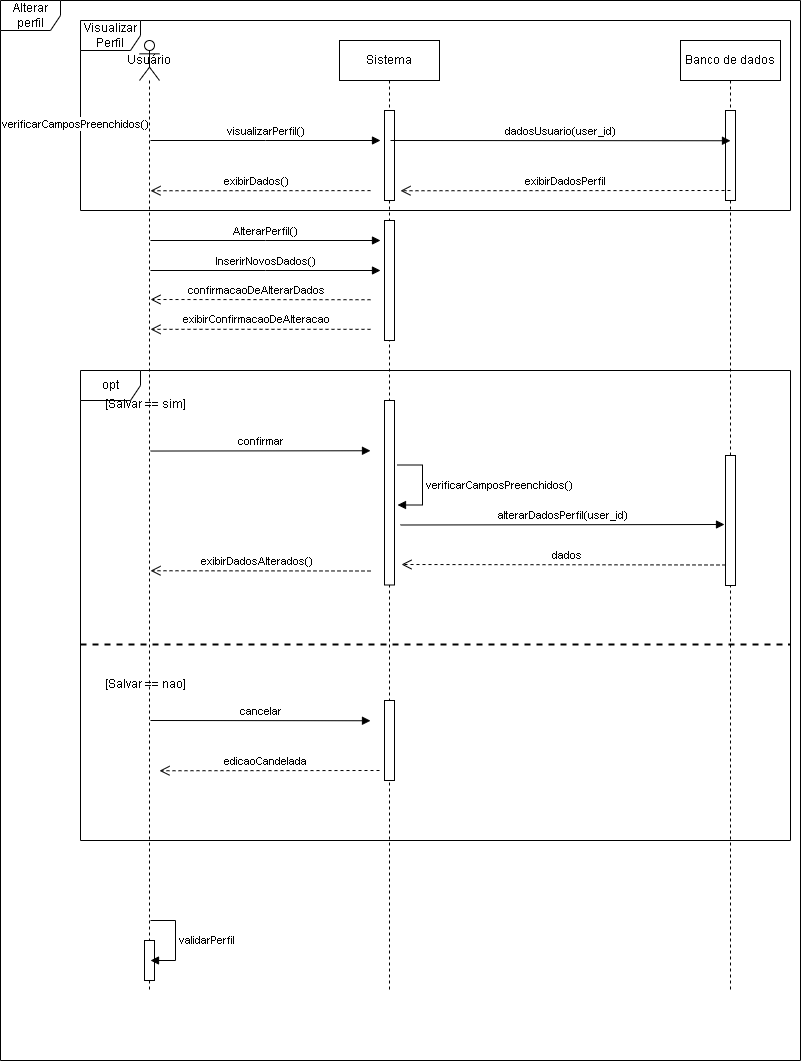

The diagram above was exported from draw.io. Its source (the exported page's mxGraphModel, read from the mxfile embedded in the PNG):
<mxGraphModel dx="1090" dy="601" grid="1" gridSize="10" guides="1" tooltips="1" connect="1" arrows="1" fold="1" page="1" pageScale="1" pageWidth="827" pageHeight="1169" math="0" shadow="0">
  <root>
    <mxCell id="TpRtqHt005zB9lIPImSM-0" />
    <mxCell id="TpRtqHt005zB9lIPImSM-1" parent="TpRtqHt005zB9lIPImSM-0" />
    <mxCell id="TpRtqHt005zB9lIPImSM-2" value="Usuário" style="shape=umlLifeline;perimeter=lifelinePerimeter;whiteSpace=wrap;html=1;container=1;dropTarget=0;collapsible=0;recursiveResize=0;outlineConnect=0;portConstraint=eastwest;newEdgeStyle={&quot;edgeStyle&quot;:&quot;elbowEdgeStyle&quot;,&quot;elbow&quot;:&quot;vertical&quot;,&quot;curved&quot;:0,&quot;rounded&quot;:0};participant=umlActor;" parent="TpRtqHt005zB9lIPImSM-1" vertex="1">
      <mxGeometry x="149" y="40" width="20" height="950" as="geometry" />
    </mxCell>
    <mxCell id="TpRtqHt005zB9lIPImSM-3" value="" style="html=1;points=[];perimeter=orthogonalPerimeter;outlineConnect=0;targetShapes=umlLifeline;portConstraint=eastwest;newEdgeStyle={&quot;edgeStyle&quot;:&quot;elbowEdgeStyle&quot;,&quot;elbow&quot;:&quot;vertical&quot;,&quot;curved&quot;:0,&quot;rounded&quot;:0};" parent="TpRtqHt005zB9lIPImSM-2" vertex="1">
      <mxGeometry x="5" y="900" width="10" height="40" as="geometry" />
    </mxCell>
    <mxCell id="TpRtqHt005zB9lIPImSM-4" value="Sistema" style="shape=umlLifeline;perimeter=lifelinePerimeter;whiteSpace=wrap;html=1;container=1;dropTarget=0;collapsible=0;recursiveResize=0;outlineConnect=0;portConstraint=eastwest;newEdgeStyle={&quot;edgeStyle&quot;:&quot;elbowEdgeStyle&quot;,&quot;elbow&quot;:&quot;vertical&quot;,&quot;curved&quot;:0,&quot;rounded&quot;:0};" parent="TpRtqHt005zB9lIPImSM-1" vertex="1">
      <mxGeometry x="349" y="40" width="100" height="950" as="geometry" />
    </mxCell>
    <mxCell id="TpRtqHt005zB9lIPImSM-5" value="" style="html=1;points=[];perimeter=orthogonalPerimeter;outlineConnect=0;targetShapes=umlLifeline;portConstraint=eastwest;newEdgeStyle={&quot;edgeStyle&quot;:&quot;elbowEdgeStyle&quot;,&quot;elbow&quot;:&quot;vertical&quot;,&quot;curved&quot;:0,&quot;rounded&quot;:0};" parent="TpRtqHt005zB9lIPImSM-4" vertex="1">
      <mxGeometry x="45" y="70" width="10" height="90" as="geometry" />
    </mxCell>
    <mxCell id="n5ICiy05LYcDvztkBrjV-1" value="" style="html=1;points=[];perimeter=orthogonalPerimeter;outlineConnect=0;targetShapes=umlLifeline;portConstraint=eastwest;newEdgeStyle={&quot;edgeStyle&quot;:&quot;elbowEdgeStyle&quot;,&quot;elbow&quot;:&quot;vertical&quot;,&quot;curved&quot;:0,&quot;rounded&quot;:0};" parent="TpRtqHt005zB9lIPImSM-4" vertex="1">
      <mxGeometry x="45" y="660" width="10" height="80" as="geometry" />
    </mxCell>
    <mxCell id="nvMy4iAHUFbktW3wzjvF-8" value="" style="html=1;points=[];perimeter=orthogonalPerimeter;outlineConnect=0;targetShapes=umlLifeline;portConstraint=eastwest;newEdgeStyle={&quot;edgeStyle&quot;:&quot;elbowEdgeStyle&quot;,&quot;elbow&quot;:&quot;vertical&quot;,&quot;curved&quot;:0,&quot;rounded&quot;:0};" parent="TpRtqHt005zB9lIPImSM-4" vertex="1">
      <mxGeometry x="45" y="360" width="10" height="184.5" as="geometry" />
    </mxCell>
    <mxCell id="nvMy4iAHUFbktW3wzjvF-7" value="verificarCamposPreenchidos()" style="html=1;align=left;spacingLeft=2;endArrow=block;rounded=0;edgeStyle=orthogonalEdgeStyle;curved=0;rounded=0;" parent="TpRtqHt005zB9lIPImSM-4" edge="1">
      <mxGeometry relative="1" as="geometry">
        <mxPoint x="58" y="424.5" as="sourcePoint" />
        <Array as="points">
          <mxPoint x="83" y="424.5" />
          <mxPoint x="83" y="464.5" />
        </Array>
        <mxPoint x="58" y="464.5" as="targetPoint" />
        <mxPoint as="offset" />
      </mxGeometry>
    </mxCell>
    <mxCell id="nvMy4iAHUFbktW3wzjvF-2" value="alterarDadosPerfil(user_id)" style="html=1;verticalAlign=bottom;endArrow=block;edgeStyle=elbowEdgeStyle;elbow=vertical;curved=0;rounded=0;" parent="TpRtqHt005zB9lIPImSM-4" edge="1">
      <mxGeometry width="80" relative="1" as="geometry">
        <mxPoint x="61" y="484.5" as="sourcePoint" />
        <mxPoint x="385" y="484.5" as="targetPoint" />
      </mxGeometry>
    </mxCell>
    <mxCell id="nvMy4iAHUFbktW3wzjvF-3" value="" style="html=1;verticalAlign=bottom;endArrow=open;dashed=1;endSize=8;edgeStyle=elbowEdgeStyle;elbow=vertical;curved=0;rounded=0;" parent="TpRtqHt005zB9lIPImSM-4" edge="1">
      <mxGeometry relative="1" as="geometry">
        <mxPoint x="392" y="524.5" as="sourcePoint" />
        <mxPoint x="62" y="524.5" as="targetPoint" />
      </mxGeometry>
    </mxCell>
    <mxCell id="nvMy4iAHUFbktW3wzjvF-4" value="dados" style="edgeLabel;html=1;align=center;verticalAlign=middle;resizable=0;points=[];" parent="nvMy4iAHUFbktW3wzjvF-3" connectable="0" vertex="1">
      <mxGeometry x="-0.0727" y="-4" relative="1" as="geometry">
        <mxPoint x="-12" y="-6" as="offset" />
      </mxGeometry>
    </mxCell>
    <mxCell id="TpRtqHt005zB9lIPImSM-6" value="Banco de dados" style="shape=umlLifeline;perimeter=lifelinePerimeter;whiteSpace=wrap;html=1;container=1;dropTarget=0;collapsible=0;recursiveResize=0;outlineConnect=0;portConstraint=eastwest;newEdgeStyle={&quot;edgeStyle&quot;:&quot;elbowEdgeStyle&quot;,&quot;elbow&quot;:&quot;vertical&quot;,&quot;curved&quot;:0,&quot;rounded&quot;:0};" parent="TpRtqHt005zB9lIPImSM-1" vertex="1">
      <mxGeometry x="690" y="40" width="100" height="950" as="geometry" />
    </mxCell>
    <mxCell id="TpRtqHt005zB9lIPImSM-7" value="" style="html=1;points=[];perimeter=orthogonalPerimeter;outlineConnect=0;targetShapes=umlLifeline;portConstraint=eastwest;newEdgeStyle={&quot;edgeStyle&quot;:&quot;elbowEdgeStyle&quot;,&quot;elbow&quot;:&quot;vertical&quot;,&quot;curved&quot;:0,&quot;rounded&quot;:0};" parent="TpRtqHt005zB9lIPImSM-6" vertex="1">
      <mxGeometry x="45" y="70" width="10" height="90" as="geometry" />
    </mxCell>
    <mxCell id="TpRtqHt005zB9lIPImSM-12" value="validarPerfil" style="html=1;align=left;spacingLeft=2;endArrow=block;rounded=0;edgeStyle=orthogonalEdgeStyle;curved=0;rounded=0;" parent="TpRtqHt005zB9lIPImSM-1" edge="1">
      <mxGeometry relative="1" as="geometry">
        <mxPoint x="160" y="920" as="sourcePoint" />
        <Array as="points">
          <mxPoint x="185" y="920" />
          <mxPoint x="185" y="960" />
        </Array>
        <mxPoint x="160" y="960" as="targetPoint" />
        <mxPoint as="offset" />
      </mxGeometry>
    </mxCell>
    <mxCell id="TpRtqHt005zB9lIPImSM-13" value="Alterar perfil" style="shape=umlFrame;whiteSpace=wrap;html=1;pointerEvents=0;" parent="TpRtqHt005zB9lIPImSM-1" vertex="1">
      <mxGeometry x="10" width="800" height="1060" as="geometry" />
    </mxCell>
    <mxCell id="_LEi6e4nlr0Vq0wQYpuX-0" value="Visualizar Perfil" style="shape=umlFrame;whiteSpace=wrap;html=1;pointerEvents=0;" parent="TpRtqHt005zB9lIPImSM-1" vertex="1">
      <mxGeometry x="90" y="20" width="710" height="190" as="geometry" />
    </mxCell>
    <mxCell id="qO1Xn6nb5OpBiLcJ_Zwn-0" value="dadosUsuario(user_id)" style="html=1;verticalAlign=bottom;endArrow=block;edgeStyle=elbowEdgeStyle;elbow=vertical;curved=0;rounded=0;" parent="TpRtqHt005zB9lIPImSM-1" edge="1">
      <mxGeometry width="80" relative="1" as="geometry">
        <mxPoint x="400" y="140" as="sourcePoint" />
        <mxPoint x="740" y="140" as="targetPoint" />
      </mxGeometry>
    </mxCell>
    <mxCell id="qO1Xn6nb5OpBiLcJ_Zwn-1" value="visualizarPerfil()" style="html=1;verticalAlign=bottom;endArrow=block;edgeStyle=elbowEdgeStyle;elbow=horizontal;curved=0;rounded=0;" parent="TpRtqHt005zB9lIPImSM-1" edge="1">
      <mxGeometry width="80" relative="1" as="geometry">
        <mxPoint x="160" y="140" as="sourcePoint" />
        <mxPoint x="390" y="140" as="targetPoint" />
      </mxGeometry>
    </mxCell>
    <mxCell id="qO1Xn6nb5OpBiLcJ_Zwn-2" value="exibirDadosPerfil" style="html=1;verticalAlign=bottom;endArrow=open;dashed=1;endSize=8;edgeStyle=elbowEdgeStyle;elbow=vertical;curved=0;rounded=0;" parent="TpRtqHt005zB9lIPImSM-1" edge="1">
      <mxGeometry relative="1" as="geometry">
        <mxPoint x="740" y="190" as="sourcePoint" />
        <mxPoint x="410" y="190" as="targetPoint" />
      </mxGeometry>
    </mxCell>
    <mxCell id="qO1Xn6nb5OpBiLcJ_Zwn-3" value="AlterarPerfil()" style="html=1;verticalAlign=bottom;endArrow=block;edgeStyle=elbowEdgeStyle;elbow=horizontal;curved=0;rounded=0;" parent="TpRtqHt005zB9lIPImSM-1" edge="1">
      <mxGeometry width="80" relative="1" as="geometry">
        <mxPoint x="160" y="240" as="sourcePoint" />
        <mxPoint x="390" y="240" as="targetPoint" />
      </mxGeometry>
    </mxCell>
    <mxCell id="63HSTcXO0iQuV0anDzyK-0" value="opt" style="shape=umlFrame;whiteSpace=wrap;html=1;pointerEvents=0;" parent="TpRtqHt005zB9lIPImSM-1" vertex="1">
      <mxGeometry x="90" y="370" width="710" height="470" as="geometry" />
    </mxCell>
    <mxCell id="63HSTcXO0iQuV0anDzyK-1" value="" style="line;strokeWidth=2;fillColor=none;align=left;verticalAlign=middle;spacingTop=-1;spacingLeft=3;spacingRight=3;rotatable=0;labelPosition=right;points=[];portConstraint=eastwest;strokeColor=inherit;dashed=1;" parent="TpRtqHt005zB9lIPImSM-1" vertex="1">
      <mxGeometry x="90" y="640" width="710" height="8" as="geometry" />
    </mxCell>
    <mxCell id="Og7k3CKZFr-5VG23-rxh-0" value="" style="html=1;points=[];perimeter=orthogonalPerimeter;outlineConnect=0;targetShapes=umlLifeline;portConstraint=eastwest;newEdgeStyle={&quot;edgeStyle&quot;:&quot;elbowEdgeStyle&quot;,&quot;elbow&quot;:&quot;vertical&quot;,&quot;curved&quot;:0,&quot;rounded&quot;:0};" parent="TpRtqHt005zB9lIPImSM-1" vertex="1">
      <mxGeometry x="394" y="220" width="10" height="120" as="geometry" />
    </mxCell>
    <mxCell id="Og7k3CKZFr-5VG23-rxh-5" value="InserirNovosDados()" style="html=1;verticalAlign=bottom;endArrow=block;edgeStyle=elbowEdgeStyle;elbow=horizontal;curved=0;rounded=0;" parent="TpRtqHt005zB9lIPImSM-1" edge="1">
      <mxGeometry width="80" relative="1" as="geometry">
        <mxPoint x="160" y="270" as="sourcePoint" />
        <mxPoint x="390" y="270" as="targetPoint" />
      </mxGeometry>
    </mxCell>
    <mxCell id="wf8bdtqXOzW-UaX9QsiK-3" value="&lt;span style=&quot;color: rgb(0, 0, 0); font-family: Helvetica; font-size: 11px; font-style: normal; font-variant-ligatures: normal; font-variant-caps: normal; font-weight: 400; letter-spacing: normal; orphans: 2; text-align: center; text-indent: 0px; text-transform: none; widows: 2; word-spacing: 0px; -webkit-text-stroke-width: 0px; background-color: rgb(255, 255, 255); text-decoration-thickness: initial; text-decoration-style: initial; text-decoration-color: initial; float: none; display: inline !important;&quot;&gt;verificarCamposPreenchidos()&lt;/span&gt;" style="text;whiteSpace=wrap;html=1;" parent="TpRtqHt005zB9lIPImSM-1" vertex="1">
      <mxGeometry x="10" y="110" width="180" height="40" as="geometry" />
    </mxCell>
    <mxCell id="n5ICiy05LYcDvztkBrjV-4" value="[Salvar == sim]" style="text;strokeColor=none;fillColor=none;align=left;verticalAlign=top;spacingLeft=4;spacingRight=4;overflow=hidden;rotatable=0;points=[[0,0.5],[1,0.5]];portConstraint=eastwest;whiteSpace=wrap;html=1;" parent="TpRtqHt005zB9lIPImSM-1" vertex="1">
      <mxGeometry x="109" y="390" width="100" height="26" as="geometry" />
    </mxCell>
    <mxCell id="n5ICiy05LYcDvztkBrjV-5" value="[Salvar == nao]" style="text;strokeColor=none;fillColor=none;align=left;verticalAlign=top;spacingLeft=4;spacingRight=4;overflow=hidden;rotatable=0;points=[[0,0.5],[1,0.5]];portConstraint=eastwest;whiteSpace=wrap;html=1;" parent="TpRtqHt005zB9lIPImSM-1" vertex="1">
      <mxGeometry x="109" y="670" width="100" height="26" as="geometry" />
    </mxCell>
    <mxCell id="n5ICiy05LYcDvztkBrjV-6" value="" style="html=1;verticalAlign=bottom;endArrow=open;dashed=1;endSize=8;edgeStyle=elbowEdgeStyle;elbow=vertical;curved=0;rounded=0;" parent="TpRtqHt005zB9lIPImSM-1" edge="1">
      <mxGeometry relative="1" as="geometry">
        <mxPoint x="389" y="770" as="sourcePoint" />
        <mxPoint x="169" y="770" as="targetPoint" />
      </mxGeometry>
    </mxCell>
    <mxCell id="n5ICiy05LYcDvztkBrjV-7" value="edicaoCandelada" style="edgeLabel;html=1;align=center;verticalAlign=middle;resizable=0;points=[];" parent="n5ICiy05LYcDvztkBrjV-6" connectable="0" vertex="1">
      <mxGeometry x="-0.0727" y="-4" relative="1" as="geometry">
        <mxPoint x="-12" y="-6" as="offset" />
      </mxGeometry>
    </mxCell>
    <mxCell id="nvMy4iAHUFbktW3wzjvF-0" value="" style="html=1;verticalAlign=bottom;endArrow=open;dashed=1;endSize=8;edgeStyle=elbowEdgeStyle;elbow=vertical;curved=0;rounded=0;" parent="TpRtqHt005zB9lIPImSM-1" edge="1">
      <mxGeometry relative="1" as="geometry">
        <mxPoint x="380" y="190.12" as="sourcePoint" />
        <mxPoint x="160" y="190.12" as="targetPoint" />
      </mxGeometry>
    </mxCell>
    <mxCell id="nvMy4iAHUFbktW3wzjvF-1" value="exibirDados()" style="edgeLabel;html=1;align=center;verticalAlign=middle;resizable=0;points=[];" parent="nvMy4iAHUFbktW3wzjvF-0" connectable="0" vertex="1">
      <mxGeometry x="-0.0727" y="-4" relative="1" as="geometry">
        <mxPoint x="-12" y="-6" as="offset" />
      </mxGeometry>
    </mxCell>
    <mxCell id="n5ICiy05LYcDvztkBrjV-2" value="" style="html=1;verticalAlign=bottom;endArrow=open;dashed=1;endSize=8;edgeStyle=elbowEdgeStyle;elbow=vertical;curved=0;rounded=0;" parent="TpRtqHt005zB9lIPImSM-1" edge="1">
      <mxGeometry relative="1" as="geometry">
        <mxPoint x="380" y="299.23" as="sourcePoint" />
        <mxPoint x="160" y="299.23" as="targetPoint" />
      </mxGeometry>
    </mxCell>
    <mxCell id="n5ICiy05LYcDvztkBrjV-3" value="confirmacaoDeAlterarDados" style="edgeLabel;html=1;align=center;verticalAlign=middle;resizable=0;points=[];" parent="n5ICiy05LYcDvztkBrjV-2" connectable="0" vertex="1">
      <mxGeometry x="-0.0727" y="-4" relative="1" as="geometry">
        <mxPoint x="-12" y="-6" as="offset" />
      </mxGeometry>
    </mxCell>
    <mxCell id="nvMy4iAHUFbktW3wzjvF-9" value="" style="html=1;points=[];perimeter=orthogonalPerimeter;outlineConnect=0;targetShapes=umlLifeline;portConstraint=eastwest;newEdgeStyle={&quot;edgeStyle&quot;:&quot;elbowEdgeStyle&quot;,&quot;elbow&quot;:&quot;vertical&quot;,&quot;curved&quot;:0,&quot;rounded&quot;:0};" parent="TpRtqHt005zB9lIPImSM-1" vertex="1">
      <mxGeometry x="735" y="455" width="10" height="130" as="geometry" />
    </mxCell>
    <mxCell id="nvMy4iAHUFbktW3wzjvF-10" value="" style="html=1;verticalAlign=bottom;endArrow=open;dashed=1;endSize=8;edgeStyle=elbowEdgeStyle;elbow=horizontal;curved=0;rounded=0;" parent="TpRtqHt005zB9lIPImSM-1" edge="1">
      <mxGeometry relative="1" as="geometry">
        <mxPoint x="380" y="328.81999999999994" as="sourcePoint" />
        <mxPoint x="160" y="328.81999999999994" as="targetPoint" />
      </mxGeometry>
    </mxCell>
    <mxCell id="nvMy4iAHUFbktW3wzjvF-11" value="exibirConfirmacaoDeAlteracao" style="edgeLabel;html=1;align=center;verticalAlign=middle;resizable=0;points=[];" parent="nvMy4iAHUFbktW3wzjvF-10" connectable="0" vertex="1">
      <mxGeometry x="-0.0727" y="-4" relative="1" as="geometry">
        <mxPoint x="-12" y="-6" as="offset" />
      </mxGeometry>
    </mxCell>
    <mxCell id="nvMy4iAHUFbktW3wzjvF-5" value="" style="html=1;verticalAlign=bottom;endArrow=open;dashed=1;endSize=8;edgeStyle=elbowEdgeStyle;elbow=vertical;curved=0;rounded=0;" parent="TpRtqHt005zB9lIPImSM-1" edge="1">
      <mxGeometry relative="1" as="geometry">
        <mxPoint x="380" y="570.5" as="sourcePoint" />
        <mxPoint x="160" y="570.5" as="targetPoint" />
      </mxGeometry>
    </mxCell>
    <mxCell id="nvMy4iAHUFbktW3wzjvF-6" value="exibirDadosAlterados()" style="edgeLabel;html=1;align=center;verticalAlign=middle;resizable=0;points=[];" parent="nvMy4iAHUFbktW3wzjvF-5" connectable="0" vertex="1">
      <mxGeometry x="-0.0727" y="-4" relative="1" as="geometry">
        <mxPoint x="-12" y="-6" as="offset" />
      </mxGeometry>
    </mxCell>
    <mxCell id="V1ck-QEjdk5Mmb1bdm0O-1" value="confirmar" style="html=1;verticalAlign=bottom;endArrow=block;edgeStyle=elbowEdgeStyle;elbow=vertical;curved=0;rounded=0;" parent="TpRtqHt005zB9lIPImSM-1" edge="1">
      <mxGeometry width="80" relative="1" as="geometry">
        <mxPoint x="160" y="450.53" as="sourcePoint" />
        <mxPoint x="380" y="450.53" as="targetPoint" />
      </mxGeometry>
    </mxCell>
    <mxCell id="V1ck-QEjdk5Mmb1bdm0O-2" value="cancelar" style="html=1;verticalAlign=bottom;endArrow=block;edgeStyle=elbowEdgeStyle;elbow=vertical;curved=0;rounded=0;" parent="TpRtqHt005zB9lIPImSM-1" edge="1">
      <mxGeometry width="80" relative="1" as="geometry">
        <mxPoint x="160" y="720" as="sourcePoint" />
        <mxPoint x="380" y="720" as="targetPoint" />
      </mxGeometry>
    </mxCell>
  </root>
</mxGraphModel>